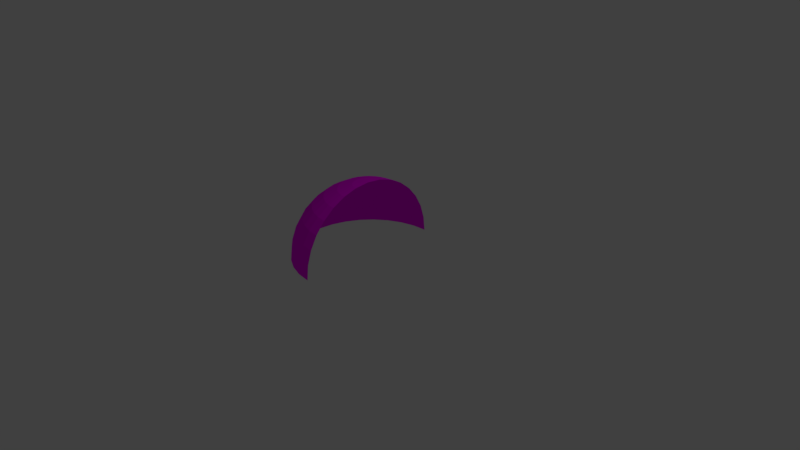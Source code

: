 # Source: hemisphere.blend  (saved by Blender 2.78.0; exported with 4.5.12 LTS)
import bpy
from mathutils import Matrix  # noqa: F401  (used for matrix-valued properties, if any)

bpy.ops.wm.read_factory_settings(use_empty=True)
scene = bpy.context.scene
scene.name = 'Scene'

# ---- collections
col_collection_1 = bpy.data.collections.new('Collection 1'); scene.collection.children.link(col_collection_1)

# ---- images (referenced by path relative to the original .blend; pixels are not part of the script)
import os
ASSET_DIR = os.environ.get("B2B_ASSET_DIR", "")  # directory of the original .blend (textures are referenced by path, not embedded)
HERE = os.path.dirname(os.path.abspath(__file__))  # packed textures are extracted next to this script under _unpacked/

def load_image(name, relpath, width, height, colorspace="sRGB"):
    """Load a texture the original file referenced (path relative to the .blend, or extracted next to this script)."""
    p = next((c for c in (os.path.join(HERE, relpath), os.path.join(ASSET_DIR, relpath)) if relpath and os.path.exists(c)), "")
    if p:
        img = bpy.data.images.load(p, check_existing=True)
        img.name = name
    else:  # same state as the original file: an image datablock whose file is absent (Cycles renders it pink)
        img = bpy.data.images.new(name, width, height)
        img.source = "FILE"
        img.filepath = "//" + (relpath or name)
    img.colorspace_settings.name = colorspace
    return img
img_bigbeninside_jpg = load_image('BigBenInside.jpg', 'BigBenInside.jpg', 1024, 1024, 'sRGB')

# ---- materials (node trees are filled in below, after node groups)
mat_bigben = bpy.data.materials.new('BigBen')
mat_bigben.alpha_threshold = 0.0
mat_bigben.roughness = 0.5

# ---- material node trees
mat_bigben.use_nodes = True; mat_bigben.node_tree.nodes.clear()
_N = mat_bigben.node_tree.nodes; _L = mat_bigben.node_tree.links
n0 = _N.new('ShaderNodeOutputMaterial'); n0.name = 'Material Output'; n0.location = (300, 300)
n1 = _N.new('ShaderNodeBsdfDiffuse'); n1.name = 'Diffuse BSDF'; n1.location = (10, 300)
n2 = _N.new('ShaderNodeTexImage'); n2.name = 'Image Texture'; n2.location = (-180, 300)
n2.width = 140
n2.image = img_bigbeninside_jpg
_L.new(n1.outputs[0], n0.inputs[0])
_L.new(n2.outputs[0], n1.inputs[0])
n0.is_active_output = True

# ---- world
world_world = bpy.data.worlds.new('World'); scene.world = world_world
world_world.color = (0.05088, 0.05088, 0.05088)
world_world.use_sun_shadow = False
world_world.sun_shadow_jitter_overblur = 0.0
world_world.cycles.sampling_method = 'MANUAL'

# ---- cameras
cam_camera = bpy.data.cameras.new('Camera')
cam_camera.clip_end = 100.0
cam_camera.lens = 35.0
cam_camera.sensor_width = 32.0
cam_camera.sensor_height = 18.0
cam_camera.ortho_scale = 7.314
cam_camera.dof.focus_distance = 0.0

# ---- lights
light_lamp = bpy.data.lights.new('Lamp', 'POINT')
light_lamp.transmission_factor = 0.0
light_lamp.cutoff_distance = 30.0
light_lamp.energy = 100.0
light_lamp.shadow_buffer_clip_start = 1.001
light_lamp.shadow_soft_size = 0.1
light_lamp.shadow_maximum_resolution = 0.006
light_lamp.use_absolute_resolution = True

# ---- meshes
me_sphere = bpy.data.meshes.new('Sphere')
me_sphere.from_pydata([(-7.212e-09, -0.1951, 0.9808), (4.122e-08, -0.3827, 0.9239), (2.632e-08, -0.5556, 0.8315), (-2.584e-08, -0.7071, 0.7071), (-8.544e-08, -0.8315, 0.5556), (6.357e-08, -0.9239, 0.3827), (-8.544e-08, -0.9808, 0.1951), (-1.003e-07, -1.0, 7.55e-08), (-0.03806, -0.1913, 0.9808), (-0.07466, -0.3753, 0.9239), (-0.1084, -0.5449, 0.8315), (-0.1379, -0.6935, 0.7071), (-0.1622, -0.8155, 0.5556), (-0.1802, -0.9061, 0.3827), (-0.1913, -0.9619, 0.1951), (-0.1951, -0.9808, 7.55e-08), (-0.07466, -0.1802, 0.9808), (-0.1464, -0.3536, 0.9239), (-0.2126, -0.5133, 0.8315), (-0.2706, -0.6533, 0.7071), (-0.3182, -0.7682, 0.5556), (-0.3536, -0.8536, 0.3827), (-0.3753, -0.9061, 0.1951), (-0.3827, -0.9239, 7.55e-08), (-0.1084, -0.1622, 0.9808), (-0.2126, -0.3182, 0.9239), (-0.3087, -0.4619, 0.8315), (-0.3928, -0.5879, 0.7071), (-0.4619, -0.6913, 0.5556), (-0.5133, -0.7682, 0.3827), (-0.5449, -0.8155, 0.1951), (-0.5556, -0.8315, 7.55e-08), (-0.1379, -0.138, 0.9808), (-0.2706, -0.2706, 0.9239), (-0.3928, -0.3928, 0.8315), (-0.5, -0.5, 0.7071), (-0.5879, -0.5879, 0.5556), (-0.6533, -0.6533, 0.3827), (-0.6935, -0.6935, 0.1951), (-0.7071, -0.7071, 7.55e-08), (-2.709e-07, -5.069e-07, 1.0), (-0.1622, -0.1084, 0.9808), (-0.3182, -0.2126, 0.9239), (-0.4619, -0.3087, 0.8315), (-0.5879, -0.3928, 0.7071), (-0.6913, -0.4619, 0.5556), (-0.7682, -0.5133, 0.3827), (-0.8155, -0.5449, 0.1951), (-0.8315, -0.5556, 7.55e-08), (-0.1802, -0.07466, 0.9808), (-0.3536, -0.1464, 0.9239), (-0.5133, -0.2126, 0.8315), (-0.6533, -0.2706, 0.7071), (-0.7682, -0.3182, 0.5556), (-0.8536, -0.3536, 0.3827), (-0.9061, -0.3753, 0.1951), (-0.9239, -0.3827, 7.55e-08), (-0.1913, -0.03806, 0.9808), (-0.3753, -0.07466, 0.9239), (-0.5449, -0.1084, 0.8315), (-0.6935, -0.1379, 0.7071), (-0.8155, -0.1622, 0.5556), (-0.9061, -0.1802, 0.3827), (-0.9619, -0.1913, 0.1951), (-0.9808, -0.1951, 7.55e-08), (-0.1951, -3.117e-07, 0.9808), (-0.3827, -2.819e-07, 0.9239), (-0.5556, -2.819e-07, 0.8315), (-0.7071, -1.851e-07, 0.7071), (-0.8315, -1.404e-07, 0.5556), (-0.9239, -3.192e-07, 0.3827), (-0.9808, -9.567e-08, 0.1951), (-1.0, -1.404e-07, 7.55e-08), (-0.1913, 0.03806, 0.9808), (-0.3753, 0.07466, 0.9239), (-0.5449, 0.1084, 0.8315), (-0.6935, 0.1379, 0.7071), (-0.8155, 0.1622, 0.5556), (-0.9061, 0.1802, 0.3827), (-0.9619, 0.1913, 0.1951), (-0.9808, 0.1951, 7.55e-08), (-0.1802, 0.07466, 0.9808), (-0.3536, 0.1464, 0.9239), (-0.5133, 0.2126, 0.8315), (-0.6533, 0.2706, 0.7071), (-0.7682, 0.3182, 0.5556), (-0.8536, 0.3536, 0.3827), (-0.9061, 0.3753, 0.1951), (-0.9239, 0.3827, 7.55e-08), (-0.1622, 0.1084, 0.9808), (-0.3182, 0.2126, 0.9239), (-0.4619, 0.3087, 0.8315), (-0.5879, 0.3928, 0.7071), (-0.6913, 0.4619, 0.5556), (-0.7682, 0.5133, 0.3827), (-0.8155, 0.5449, 0.1951), (-0.8315, 0.5556, 7.55e-08), (-0.1379, 0.1379, 0.9808), (-0.2706, 0.2706, 0.9239), (-0.3928, 0.3928, 0.8315), (-0.5, 0.5, 0.7071), (-0.5879, 0.5879, 0.5556), (-0.6533, 0.6533, 0.3827), (-0.6935, 0.6935, 0.1951), (-0.7071, 0.7071, 7.55e-08), (-0.1084, 0.1622, 0.9808), (-0.2126, 0.3182, 0.9239), (-0.3087, 0.4619, 0.8315), (-0.3928, 0.5879, 0.7071), (-0.4619, 0.6913, 0.5556), (-0.5133, 0.7682, 0.3827), (-0.5449, 0.8155, 0.1951), (-0.5556, 0.8315, 7.55e-08), (-0.07466, 0.1802, 0.9808), (-0.1464, 0.3536, 0.9239), (-0.2126, 0.5133, 0.8315), (-0.2706, 0.6533, 0.7071), (-0.3182, 0.7682, 0.5556), (-0.3536, 0.8536, 0.3827), (-0.3753, 0.9061, 0.1951), (-0.3827, 0.9239, 7.55e-08), (-0.03806, 0.1913, 0.9808), (-0.07466, 0.3753, 0.9239), (-0.1084, 0.5449, 0.8315), (-0.1379, 0.6935, 0.7071), (-0.1622, 0.8155, 0.5556), (-0.1802, 0.9061, 0.3827), (-0.1913, 0.9619, 0.1951), (-0.1951, 0.9808, 7.55e-08), (3.749e-08, 0.1951, 0.9808), (7.847e-08, 0.3827, 0.9239), (1.083e-07, 0.5556, 0.8315), (1.53e-07, 0.7071, 0.7071), (2.722e-07, 0.8315, 0.5556), (6.357e-08, 0.9239, 0.3827), (2.573e-07, 0.9808, 0.1951), (2.722e-07, 1.0, 7.55e-08)], [], [(7, 15, 14, 6), (0, 8, 40), (1, 9, 8, 0), (2, 10, 9, 1), (3, 11, 10, 2), (4, 12, 11, 3), (5, 13, 12, 4), (6, 14, 13, 5), (11, 19, 18, 10), (12, 20, 19, 11), (13, 21, 20, 12), (14, 22, 21, 13), (15, 23, 22, 14), (8, 16, 40), (9, 17, 16, 8), (10, 18, 17, 9), (23, 31, 30, 22), (16, 24, 40), (17, 25, 24, 16), (18, 26, 25, 17), (19, 27, 26, 18), (20, 28, 27, 19), (21, 29, 28, 20), (22, 30, 29, 21), (28, 36, 35, 27), (29, 37, 36, 28), (30, 38, 37, 29), (31, 39, 38, 30), (24, 32, 40), (25, 33, 32, 24), (26, 34, 33, 25), (27, 35, 34, 26), (33, 42, 41, 32), (34, 43, 42, 33), (35, 44, 43, 34), (36, 45, 44, 35), (37, 46, 45, 36), (38, 47, 46, 37), (39, 48, 47, 38), (32, 41, 40), (46, 54, 53, 45), (47, 55, 54, 46), (48, 56, 55, 47), (41, 49, 40), (42, 50, 49, 41), (43, 51, 50, 42), (44, 52, 51, 43), (45, 53, 52, 44), (50, 58, 57, 49), (51, 59, 58, 50), (52, 60, 59, 51), (53, 61, 60, 52), (54, 62, 61, 53), (55, 63, 62, 54), (56, 64, 63, 55), (49, 57, 40), (62, 70, 69, 61), (63, 71, 70, 62), (64, 72, 71, 63), (57, 65, 40), (58, 66, 65, 57), (59, 67, 66, 58), (60, 68, 67, 59), (61, 69, 68, 60), (67, 75, 74, 66), (68, 76, 75, 67), (69, 77, 76, 68), (70, 78, 77, 69), (71, 79, 78, 70), (72, 80, 79, 71), (65, 73, 40), (66, 74, 73, 65), (79, 87, 86, 78), (80, 88, 87, 79), (73, 81, 40), (74, 82, 81, 73), (75, 83, 82, 74), (76, 84, 83, 75), (77, 85, 84, 76), (78, 86, 85, 77), (83, 91, 90, 82), (84, 92, 91, 83), (85, 93, 92, 84), (86, 94, 93, 85), (87, 95, 94, 86), (88, 96, 95, 87), (81, 89, 40), (82, 90, 89, 81), (95, 103, 102, 94), (96, 104, 103, 95), (89, 97, 40), (90, 98, 97, 89), (91, 99, 98, 90), (92, 100, 99, 91), (93, 101, 100, 92), (94, 102, 101, 93), (100, 108, 107, 99), (101, 109, 108, 100), (102, 110, 109, 101), (103, 111, 110, 102), (104, 112, 111, 103), (97, 105, 40), (98, 106, 105, 97), (99, 107, 106, 98), (112, 120, 119, 111), (105, 113, 40), (106, 114, 113, 105), (107, 115, 114, 106), (108, 116, 115, 107), (109, 117, 116, 108), (110, 118, 117, 109), (111, 119, 118, 110), (117, 125, 124, 116), (118, 126, 125, 117), (119, 127, 126, 118), (120, 128, 127, 119), (113, 121, 40), (114, 122, 121, 113), (115, 123, 122, 114), (116, 124, 123, 115), (121, 129, 40), (122, 130, 129, 121), (123, 131, 130, 122), (124, 132, 131, 123), (125, 133, 132, 124), (126, 134, 133, 125), (127, 135, 134, 126), (128, 136, 135, 127)])
_uv = me_sphere.uv_layers.new(name='UVMap')
_uv.uv.foreach_set('vector', [6.945e-05, 0.4775, 0.04861, 0.4301, 0.09413, 0.4791, 0.04788, 0.5256, 0.4098, 0.7147, 0.4128, 0.702, 0.4759, 0.7205, 0.3426, 0.702, 0.3513, 0.6777, 0.4128, 0.702, 0.4098, 0.7147, 0.2762, 0.6806, 0.2929, 0.6468, 0.3513, 0.6777, 0.3426, 0.702, 0.2126, 0.6508, 0.2383, 0.6105, 0.2929, 0.6468, 0.2762, 0.6806, 0.1533, 0.6139, 0.1875, 0.5698, 0.2383, 0.6105, 0.2126, 0.6508, 0.09852, 0.5716, 0.1399, 0.5258, 0.1875, 0.5698, 0.1533, 0.6139, 0.04788, 0.5256, 0.09413, 0.4791, 0.1399, 0.5258, 0.09852, 0.5716, 0.2383, 0.6105, 0.2673, 0.5762, 0.3136, 0.6178, 0.2929, 0.6468, 0.1875, 0.5698, 0.2241, 0.532, 0.2673, 0.5762, 0.2383, 0.6105, 0.1399, 0.5258, 0.1828, 0.4855, 0.2241, 0.532, 0.1875, 0.5698, 0.09413, 0.4791, 0.1421, 0.4366, 0.1828, 0.4855, 0.1399, 0.5258, 0.04861, 0.4301, 0.09995, 0.3848, 0.1421, 0.4366, 0.09413, 0.4791, 0.4128, 0.702, 0.4181, 0.6905, 0.4759, 0.7205, 0.3513, 0.6777, 0.3637, 0.6561, 0.4181, 0.6905, 0.4128, 0.702, 0.2929, 0.6468, 0.3136, 0.6178, 0.3637, 0.6561, 0.3513, 0.6777, 0.09995, 0.3848, 0.1554, 0.3431, 0.1928, 0.3987, 0.1421, 0.4366, 0.4181, 0.6905, 0.4253, 0.6803, 0.4759, 0.7205, 0.3637, 0.6561, 0.3791, 0.6378, 0.4253, 0.6803, 0.4181, 0.6905, 0.3136, 0.6178, 0.3374, 0.5933, 0.3791, 0.6378, 0.3637, 0.6561, 0.2673, 0.5762, 0.2991, 0.5474, 0.3374, 0.5933, 0.3136, 0.6178, 0.2241, 0.532, 0.2631, 0.5, 0.2991, 0.5474, 0.2673, 0.5762, 0.1828, 0.4855, 0.2282, 0.4507, 0.2631, 0.5, 0.2241, 0.532, 0.1421, 0.4366, 0.1928, 0.3987, 0.2282, 0.4507, 0.1828, 0.4855, 0.2631, 0.5, 0.3045, 0.4736, 0.3333, 0.5239, 0.2991, 0.5474, 0.2282, 0.4507, 0.2762, 0.4217, 0.3045, 0.4736, 0.2631, 0.5, 0.1928, 0.3987, 0.247, 0.3662, 0.2762, 0.4217, 0.2282, 0.4507, 0.1554, 0.3431, 0.2155, 0.3066, 0.247, 0.3662, 0.1928, 0.3987, 0.4253, 0.6803, 0.4342, 0.6717, 0.4759, 0.7205, 0.3791, 0.6378, 0.3969, 0.6227, 0.4342, 0.6717, 0.4253, 0.6803, 0.3374, 0.5933, 0.3637, 0.5734, 0.3969, 0.6227, 0.3791, 0.6378, 0.2991, 0.5474, 0.3333, 0.5239, 0.3637, 0.5734, 0.3374, 0.5933, 0.3969, 0.6227, 0.4165, 0.611, 0.4442, 0.665, 0.4342, 0.6717, 0.3637, 0.5734, 0.3921, 0.5582, 0.4165, 0.611, 0.3969, 0.6227, 0.3333, 0.5239, 0.3696, 0.5058, 0.3921, 0.5582, 0.3637, 0.5734, 0.3045, 0.4736, 0.3481, 0.4529, 0.3696, 0.5058, 0.3333, 0.5239, 0.2762, 0.4217, 0.3266, 0.3984, 0.3481, 0.4529, 0.3045, 0.4736, 0.247, 0.3662, 0.3046, 0.3401, 0.3266, 0.3984, 0.2762, 0.4217, 0.2155, 0.3066, 0.2801, 0.2768, 0.3046, 0.3401, 0.247, 0.3662, 0.4342, 0.6717, 0.4442, 0.665, 0.4759, 0.7205, 0.3266, 0.3984, 0.3794, 0.3817, 0.3936, 0.4383, 0.3481, 0.4529, 0.3046, 0.3401, 0.3649, 0.3212, 0.3794, 0.3817, 0.3266, 0.3984, 0.2801, 0.2768, 0.3484, 0.255, 0.3649, 0.3212, 0.3046, 0.3401, 0.4442, 0.665, 0.4553, 0.6603, 0.4759, 0.7205, 0.4165, 0.611, 0.4375, 0.6029, 0.4553, 0.6603, 0.4442, 0.665, 0.3921, 0.5582, 0.4219, 0.5476, 0.4375, 0.6029, 0.4165, 0.611, 0.3696, 0.5058, 0.4075, 0.4932, 0.4219, 0.5476, 0.3921, 0.5582, 0.3481, 0.4529, 0.3936, 0.4383, 0.4075, 0.4932, 0.3696, 0.5058, 0.4375, 0.6029, 0.4593, 0.5984, 0.4669, 0.6577, 0.4553, 0.6603, 0.4219, 0.5476, 0.4527, 0.5417, 0.4593, 0.5984, 0.4375, 0.6029, 0.4075, 0.4932, 0.4465, 0.4861, 0.4527, 0.5417, 0.4219, 0.5476, 0.3936, 0.4383, 0.4403, 0.4301, 0.4465, 0.4861, 0.4075, 0.4932, 0.3794, 0.3817, 0.4338, 0.3721, 0.4403, 0.4301, 0.3936, 0.4383, 0.3649, 0.3212, 0.4274, 0.3101, 0.4338, 0.3721, 0.3794, 0.3817, 0.3484, 0.255, 0.4194, 0.2419, 0.4274, 0.3101, 0.3649, 0.3212, 0.4553, 0.6603, 0.4669, 0.6577, 0.4759, 0.7205, 0.4338, 0.3721, 0.4892, 0.3697, 0.4878, 0.4283, 0.4403, 0.4301, 0.4274, 0.3101, 0.491, 0.3072, 0.4892, 0.3697, 0.4338, 0.3721, 0.4194, 0.2419, 0.492, 0.2382, 0.491, 0.3072, 0.4274, 0.3101, 0.4669, 0.6577, 0.4787, 0.6571, 0.4759, 0.7205, 0.4593, 0.5984, 0.4815, 0.5975, 0.4787, 0.6571, 0.4669, 0.6577, 0.4527, 0.5417, 0.484, 0.5406, 0.4815, 0.5975, 0.4593, 0.5984, 0.4465, 0.4861, 0.4861, 0.4847, 0.484, 0.5406, 0.4527, 0.5417, 0.4403, 0.4301, 0.4878, 0.4283, 0.4861, 0.4847, 0.4465, 0.4861, 0.484, 0.5406, 0.5151, 0.5443, 0.5035, 0.6004, 0.4815, 0.5975, 0.4861, 0.4847, 0.5255, 0.489, 0.5151, 0.5443, 0.484, 0.5406, 0.4878, 0.4283, 0.5353, 0.4331, 0.5255, 0.489, 0.4861, 0.4847, 0.4892, 0.3697, 0.5447, 0.3749, 0.5353, 0.4331, 0.4878, 0.4283, 0.491, 0.3072, 0.5548, 0.3128, 0.5447, 0.3749, 0.4892, 0.3697, 0.492, 0.2382, 0.5649, 0.244, 0.5548, 0.3128, 0.491, 0.3072, 0.4787, 0.6571, 0.4905, 0.6587, 0.4759, 0.7205, 0.4815, 0.5975, 0.5035, 0.6004, 0.4905, 0.6587, 0.4787, 0.6571, 0.5548, 0.3128, 0.6177, 0.3267, 0.5994, 0.3875, 0.5447, 0.3749, 0.5649, 0.244, 0.6367, 0.2594, 0.6177, 0.3267, 0.5548, 0.3128, 0.4905, 0.6587, 0.5018, 0.6624, 0.4759, 0.7205, 0.5035, 0.6004, 0.5249, 0.6068, 0.5018, 0.6624, 0.4905, 0.6587, 0.5151, 0.5443, 0.5455, 0.5528, 0.5249, 0.6068, 0.5035, 0.6004, 0.5255, 0.489, 0.5643, 0.4992, 0.5455, 0.5528, 0.5151, 0.5443, 0.5353, 0.4331, 0.5821, 0.4445, 0.5643, 0.4992, 0.5255, 0.489, 0.5447, 0.3749, 0.5994, 0.3875, 0.5821, 0.4445, 0.5353, 0.4331, 0.5455, 0.5528, 0.5746, 0.5662, 0.5451, 0.6169, 0.5249, 0.6068, 0.5643, 0.4992, 0.6017, 0.5151, 0.5746, 0.5662, 0.5455, 0.5528, 0.5821, 0.4445, 0.6274, 0.4625, 0.6017, 0.5151, 0.5643, 0.4992, 0.5994, 0.3875, 0.6527, 0.4075, 0.6274, 0.4625, 0.5821, 0.4445, 0.6177, 0.3267, 0.6788, 0.3489, 0.6527, 0.4075, 0.5994, 0.3875, 0.6367, 0.2594, 0.7064, 0.2839, 0.6788, 0.3489, 0.6177, 0.3267, 0.5018, 0.6624, 0.5124, 0.6681, 0.4759, 0.7205, 0.5249, 0.6068, 0.5451, 0.6169, 0.5124, 0.6681, 0.5018, 0.6624, 0.6788, 0.3489, 0.7373, 0.3789, 0.7039, 0.4347, 0.6527, 0.4075, 0.7064, 0.2839, 0.773, 0.3171, 0.7373, 0.3789, 0.6788, 0.3489, 0.5124, 0.6681, 0.5219, 0.6757, 0.4759, 0.7205, 0.5451, 0.6169, 0.5636, 0.6304, 0.5219, 0.6757, 0.5124, 0.6681, 0.5746, 0.5662, 0.6017, 0.5842, 0.5636, 0.6304, 0.5451, 0.6169, 0.6017, 0.5151, 0.6371, 0.5367, 0.6017, 0.5842, 0.5746, 0.5662, 0.6274, 0.4625, 0.6708, 0.4871, 0.6371, 0.5367, 0.6017, 0.5151, 0.6527, 0.4075, 0.7039, 0.4347, 0.6708, 0.4871, 0.6274, 0.4625, 0.6371, 0.5367, 0.6699, 0.564, 0.6264, 0.607, 0.6017, 0.5842, 0.6708, 0.4871, 0.7114, 0.5182, 0.6699, 0.564, 0.6371, 0.5367, 0.7039, 0.4347, 0.752, 0.4691, 0.7114, 0.5182, 0.6708, 0.4871, 0.7373, 0.3789, 0.7929, 0.4163, 0.752, 0.4691, 0.7039, 0.4347, 0.773, 0.3171, 0.836, 0.3581, 0.7929, 0.4163, 0.7373, 0.3789, 0.5219, 0.6757, 0.5298, 0.685, 0.4759, 0.7205, 0.5636, 0.6304, 0.5799, 0.6473, 0.5298, 0.685, 0.5219, 0.6757, 0.6017, 0.5842, 0.6264, 0.607, 0.5799, 0.6473, 0.5636, 0.6304, 0.836, 0.3581, 0.8947, 0.4063, 0.8451, 0.4608, 0.7929, 0.4163, 0.5298, 0.685, 0.5361, 0.6958, 0.4759, 0.7205, 0.5799, 0.6473, 0.5934, 0.6673, 0.5361, 0.6958, 0.5298, 0.685, 0.6264, 0.607, 0.6478, 0.6343, 0.5934, 0.6673, 0.5799, 0.6473, 0.6699, 0.564, 0.6996, 0.597, 0.6478, 0.6343, 0.6264, 0.607, 0.7114, 0.5182, 0.749, 0.5556, 0.6996, 0.597, 0.6699, 0.564, 0.752, 0.4691, 0.7969, 0.5102, 0.749, 0.5556, 0.7114, 0.5182, 0.7929, 0.4163, 0.8451, 0.4608, 0.7969, 0.5102, 0.752, 0.4691, 0.749, 0.5556, 0.7832, 0.5997, 0.7253, 0.6359, 0.6996, 0.597, 0.7969, 0.5102, 0.8393, 0.558, 0.7832, 0.5997, 0.749, 0.5556, 0.8451, 0.4608, 0.8938, 0.5115, 0.8393, 0.558, 0.7969, 0.5102, 0.8947, 0.4063, 0.949, 0.4603, 0.8938, 0.5115, 0.8451, 0.4608, 0.5361, 0.6958, 0.5402, 0.7077, 0.4759, 0.7205, 0.5934, 0.6673, 0.6034, 0.69, 0.5402, 0.7077, 0.5361, 0.6958, 0.6478, 0.6343, 0.6653, 0.6661, 0.6034, 0.69, 0.5934, 0.6673, 0.6996, 0.597, 0.7253, 0.6359, 0.6653, 0.6661, 0.6478, 0.6343, 0.5402, 0.7077, 0.5419, 0.7205, 0.4759, 0.7205, 0.6034, 0.69, 0.6092, 0.7151, 0.5419, 0.7205, 0.5402, 0.7077, 0.6653, 0.6661, 0.6777, 0.7023, 0.6092, 0.7151, 0.6034, 0.69, 0.7253, 0.6359, 0.7463, 0.681, 0.6777, 0.7023, 0.6653, 0.6661, 0.7832, 0.5997, 0.8137, 0.6511, 0.7463, 0.681, 0.7253, 0.6359, 0.8393, 0.558, 0.8787, 0.6131, 0.8137, 0.6511, 0.7832, 0.5997, 0.8938, 0.5115, 0.9406, 0.5685, 0.8787, 0.6131, 0.8393, 0.558, 0.949, 0.4603, 0.9999, 0.5187, 0.9406, 0.5685, 0.8938, 0.5115])
me_sphere.materials.append(mat_bigben)
me_sphere.use_remesh_preserve_volume = False
me_sphere.use_remesh_preserve_attributes = False
me_sphere.use_mirror_vertex_groups = False
me_sphere.update()

# ---- objects
ob_sphere = bpy.data.objects.new('Sphere', me_sphere)
ob_lamp = bpy.data.objects.new('Lamp', light_lamp)
ob_camera = bpy.data.objects.new('Camera', cam_camera)

# ---- transforms, parenting, visibility, modifiers, constraints
ob_sphere.location = (0.0, 0.0, 0.0)
ob_sphere.lineart.crease_threshold = 0.0
ob_lamp.location = (4.076, 1.005, 5.904)
ob_lamp.rotation_euler = (0.6503, 0.05522, 1.866)
ob_lamp.lock_rotations_4d = False
ob_lamp.empty_display_type = 'ARROWS'
ob_lamp.color = (0.0, 0.0, 0.0, 0.0)
ob_lamp.lineart.crease_threshold = 0.0
ob_camera.location = (7.481, -6.508, 5.344)
ob_camera.rotation_euler = (1.109, 0.0, 0.8149)
ob_camera.lock_rotations_4d = False
ob_camera.empty_display_type = 'ARROWS'
ob_camera.color = (0.0, 0.0, 0.0, 0.0)
ob_camera.display_type = 'WIRE'
ob_camera.lineart.crease_threshold = 0.0

# ---- collection membership
col_collection_1.objects.link(ob_sphere)
col_collection_1.objects.link(ob_lamp)
col_collection_1.objects.link(ob_camera)

# ---- scene / render settings (as saved in the file)
scene.camera = ob_camera
scene.frame_start = 1; scene.frame_end = 250; scene.frame_set(1)
scene.render.engine = 'CYCLES'
scene.render.resolution_percentage = 50
scene.render.dither_intensity = 0.0
scene.cycles.use_denoising = False
scene.cycles.samples = 128
scene.cycles.sampling_pattern = 'TABULATED_SOBOL'
scene.cycles.light_sampling_threshold = 0.0
scene.cycles.use_adaptive_sampling = False
scene.cycles.use_light_tree = False
scene.cycles.blur_glossy = 0.0
scene.cycles.sample_clamp_indirect = 0.0
scene.view_settings.view_transform = 'Standard'
bpy.context.view_layer.update()
